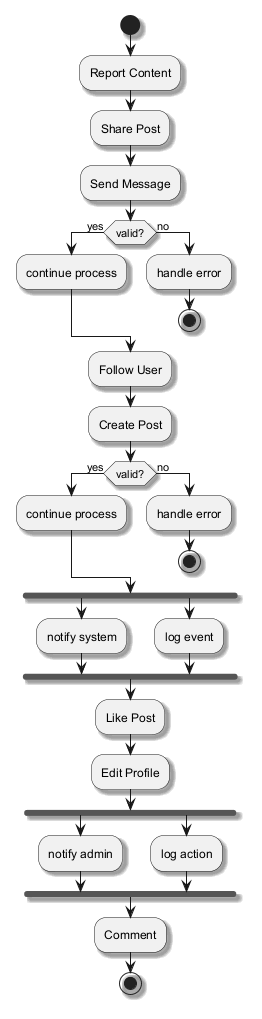

The diagram above was rendered by PlantUML. Its source (embedded in the PNG):
@startuml
skinparam monochrome true
skinparam shadowing true
start
:Report Content;
:Share Post;
:Send Message;
if (valid?) then (yes)
:continue process;
else (no)
:handle error;
stop
endif
:Follow User;
:Create Post;
if (valid?) then (yes)
:continue process;
else (no)
:handle error;
stop
endif
fork
:notify system;
fork again
:log event;
end fork
:Like Post;
:Edit Profile;
fork
:notify admin;
fork again
:log action;
end fork
:Comment;
stop
@enduml